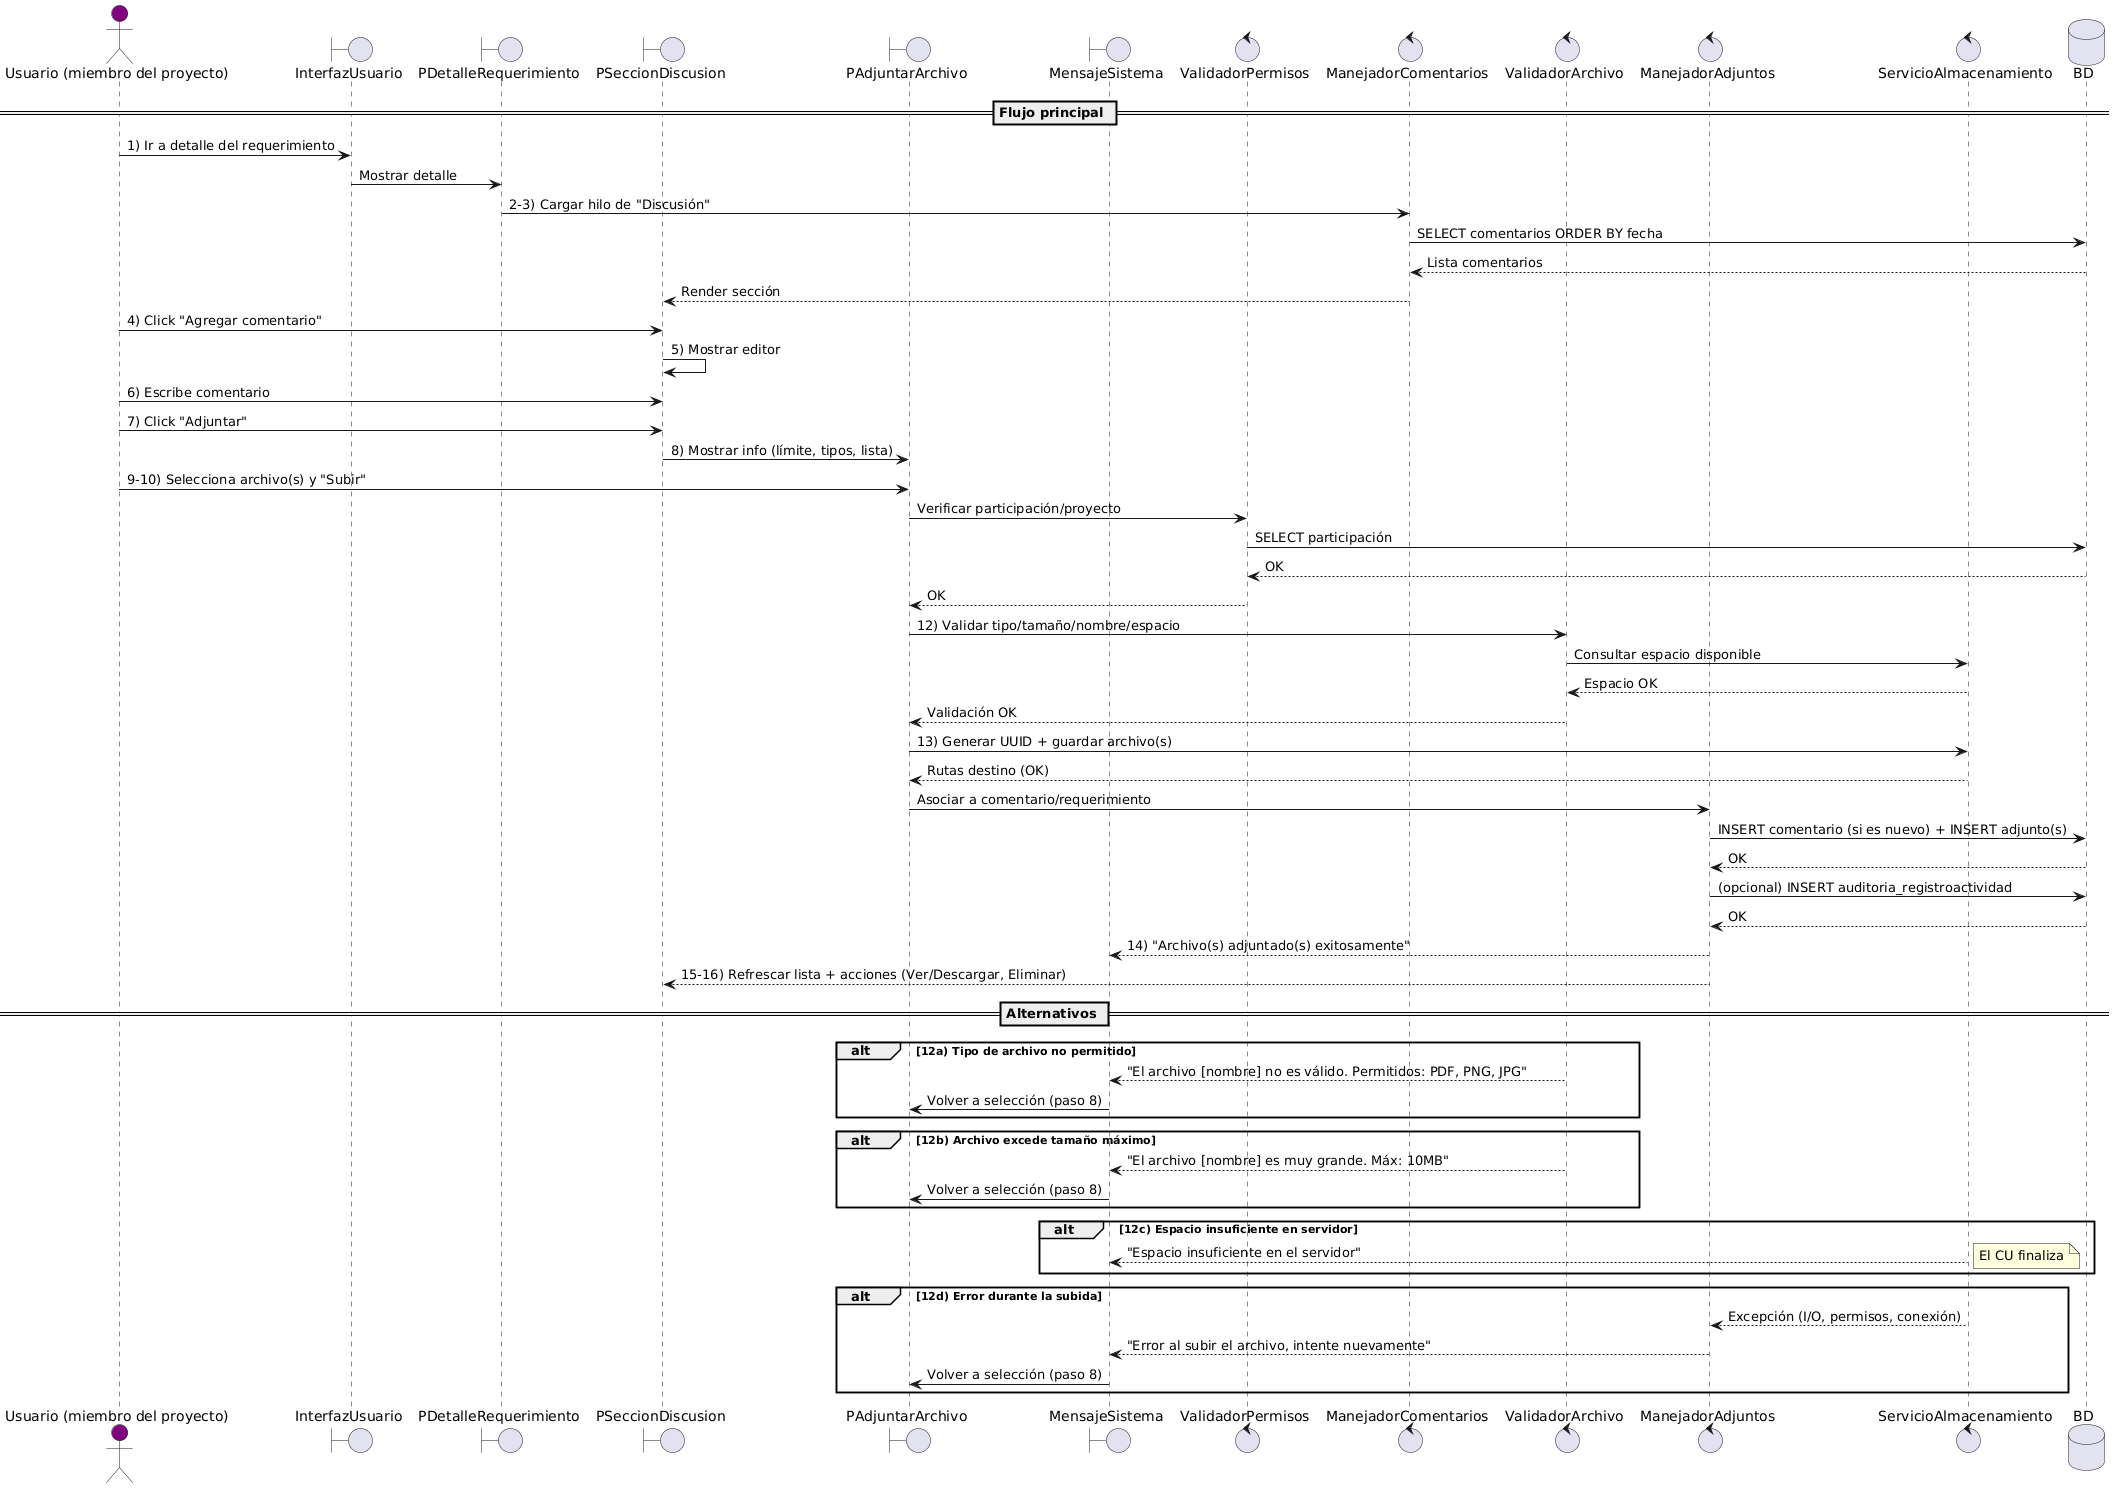

The diagram above was rendered by PlantUML. Its source (embedded in the PNG):
@startuml
actor "Usuario (miembro del proyecto)" as Usuario #purple
boundary InterfazUsuario
boundary PDetalleRequerimiento
boundary PSeccionDiscusion
boundary PAdjuntarArchivo
boundary MensajeSistema
control ValidadorPermisos
control ManejadorComentarios
control ValidadorArchivo
control ManejadorAdjuntos
control ServicioAlmacenamiento
database BD

== Flujo principal ==
Usuario -> InterfazUsuario: 1) Ir a detalle del requerimiento
InterfazUsuario -> PDetalleRequerimiento: Mostrar detalle
PDetalleRequerimiento -> ManejadorComentarios: 2-3) Cargar hilo de "Discusión"
ManejadorComentarios -> BD: SELECT comentarios ORDER BY fecha
BD --> ManejadorComentarios: Lista comentarios
ManejadorComentarios --> PSeccionDiscusion: Render sección

Usuario -> PSeccionDiscusion: 4) Click "Agregar comentario"
PSeccionDiscusion -> PSeccionDiscusion: 5) Mostrar editor
Usuario -> PSeccionDiscusion: 6) Escribe comentario
Usuario -> PSeccionDiscusion: 7) Click "Adjuntar"
PSeccionDiscusion -> PAdjuntarArchivo: 8) Mostrar info (límite, tipos, lista)
Usuario -> PAdjuntarArchivo: 9-10) Selecciona archivo(s) y "Subir"

PAdjuntarArchivo -> ValidadorPermisos: Verificar participación/proyecto
ValidadorPermisos -> BD: SELECT participación
BD --> ValidadorPermisos: OK
ValidadorPermisos --> PAdjuntarArchivo: OK

PAdjuntarArchivo -> ValidadorArchivo: 12) Validar tipo/tamaño/nombre/espacio
ValidadorArchivo -> ServicioAlmacenamiento: Consultar espacio disponible
ServicioAlmacenamiento --> ValidadorArchivo: Espacio OK
ValidadorArchivo --> PAdjuntarArchivo: Validación OK

PAdjuntarArchivo -> ServicioAlmacenamiento: 13) Generar UUID + guardar archivo(s)
ServicioAlmacenamiento --> PAdjuntarArchivo: Rutas destino (OK)
PAdjuntarArchivo -> ManejadorAdjuntos: Asociar a comentario/requerimiento
ManejadorAdjuntos -> BD: INSERT comentario (si es nuevo) + INSERT adjunto(s)
BD --> ManejadorAdjuntos: OK
ManejadorAdjuntos -> BD: (opcional) INSERT auditoria_registroactividad
BD --> ManejadorAdjuntos: OK

ManejadorAdjuntos --> MensajeSistema: 14) "Archivo(s) adjuntado(s) exitosamente"
ManejadorAdjuntos --> PSeccionDiscusion: 15-16) Refrescar lista + acciones (Ver/Descargar, Eliminar)

== Alternativos ==
alt 12a) Tipo de archivo no permitido
  ValidadorArchivo --> MensajeSistema: "El archivo [nombre] no es válido. Permitidos: PDF, PNG, JPG"
  MensajeSistema -> PAdjuntarArchivo: Volver a selección (paso 8)
end

alt 12b) Archivo excede tamaño máximo
  ValidadorArchivo --> MensajeSistema: "El archivo [nombre] es muy grande. Máx: 10MB"
  MensajeSistema -> PAdjuntarArchivo: Volver a selección (paso 8)
end

alt 12c) Espacio insuficiente en servidor
  ServicioAlmacenamiento --> MensajeSistema: "Espacio insuficiente en el servidor"
  note right: El CU finaliza
end

alt 12d) Error durante la subida
  ServicioAlmacenamiento --> ManejadorAdjuntos: Excepción (I/O, permisos, conexión)
  ManejadorAdjuntos --> MensajeSistema: "Error al subir el archivo, intente nuevamente"
  MensajeSistema -> PAdjuntarArchivo: Volver a selección (paso 8)
end
@enduml